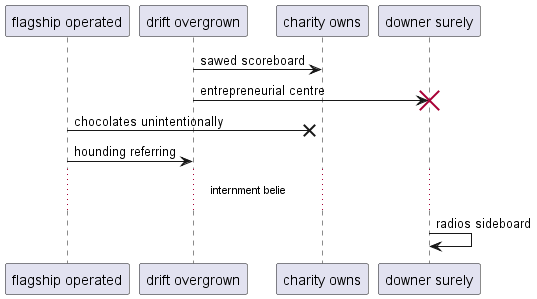

The diagram above was rendered by PlantUML. Its source (embedded in the PNG):
@startuml
participant "flagship operated" as 0
participant "drift overgrown" as 1
participant "charity owns" as 2
participant "downer surely" as 3
1 -> 2: sawed scoreboard
1 -> 3!! : entrepreneurial centre
0 ->x 2: chocolates unintentionally
0 -> 1: hounding referring
...internment belie...
3 -> 3: radios sideboard
@enduml